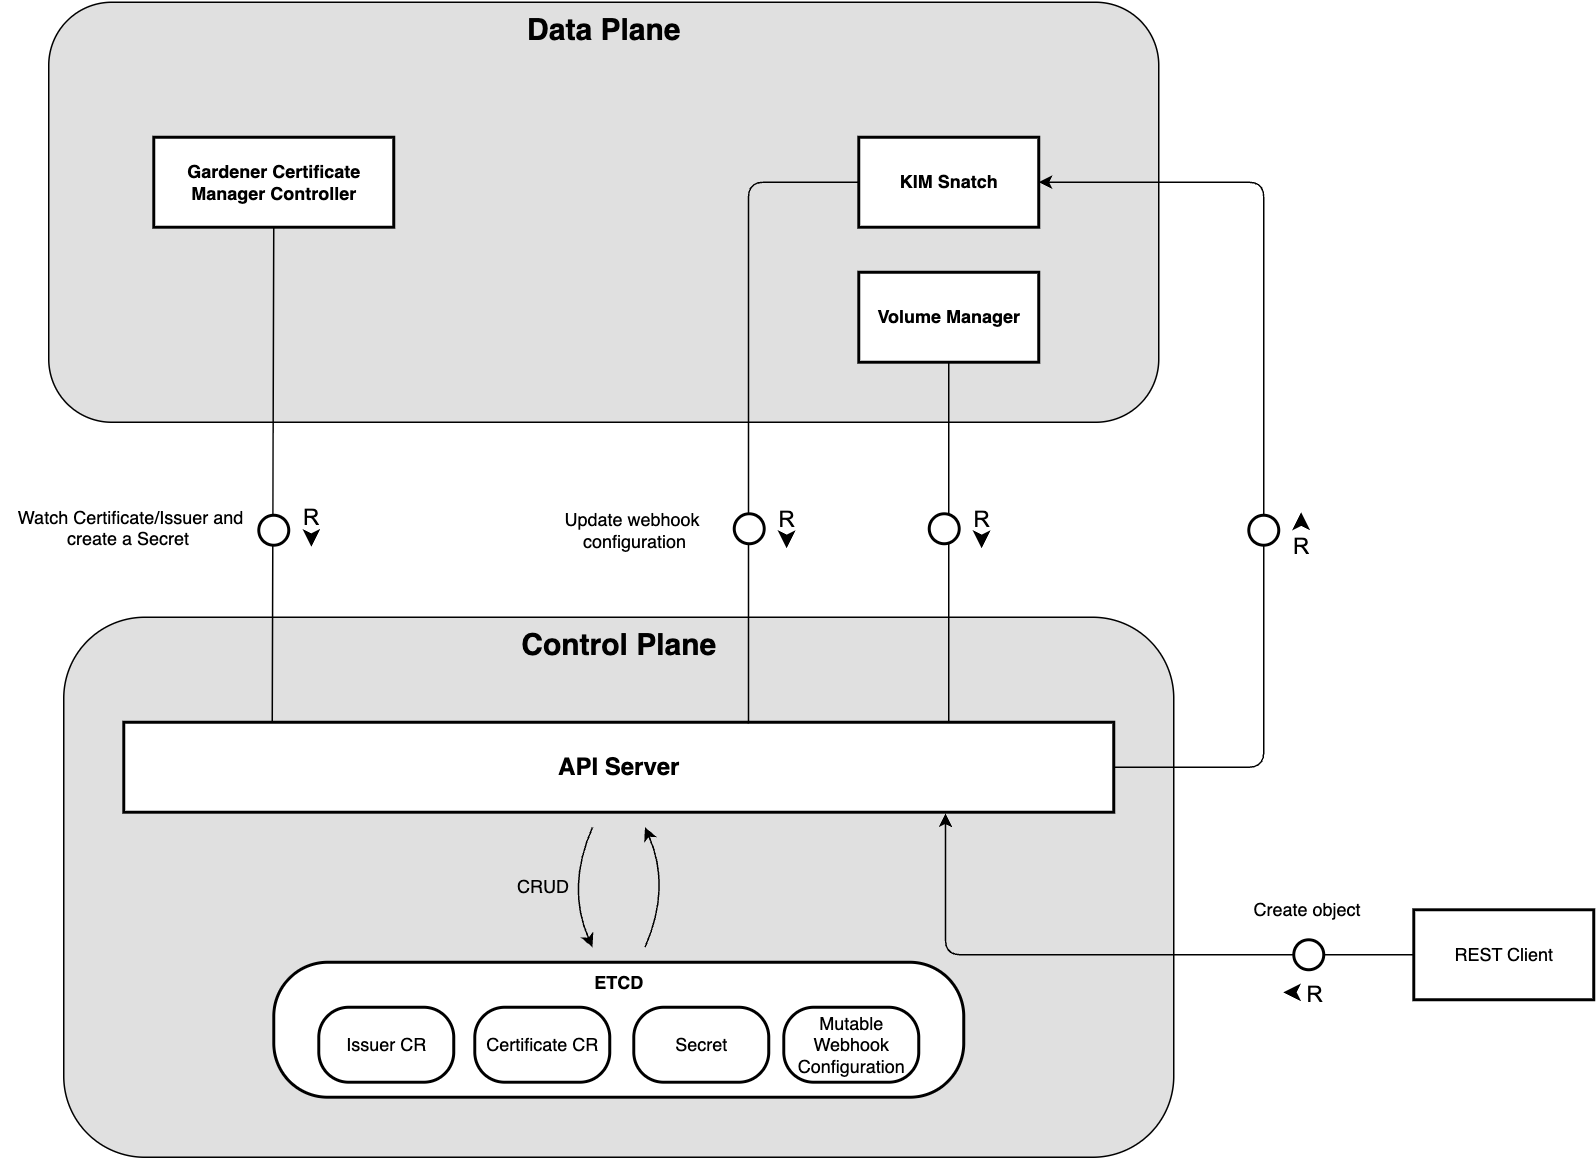

The diagram above was exported from draw.io. Its source (the exported page's mxGraphModel, read from the mxfile embedded in the PNG):
<mxGraphModel dx="1018" dy="669" grid="1" gridSize="10" guides="1" tooltips="1" connect="1" arrows="1" fold="1" page="1" pageScale="1" pageWidth="827" pageHeight="1169" background="#ffffff" math="0" shadow="0">
  <root>
    <mxCell id="0" />
    <mxCell id="1" parent="0" />
    <mxCell id="3" value="&lt;b&gt;Data Plane&lt;/b&gt;" style="rounded=1;whiteSpace=wrap;html=1;verticalAlign=top;fontSize=20;fillColor=#E0E0E0;movable=1;resizable=1;rotatable=1;deletable=1;editable=1;locked=0;connectable=1;" parent="1" vertex="1">
      <mxGeometry x="140" y="60" width="740" height="280" as="geometry" />
    </mxCell>
    <mxCell id="4" value="&lt;b&gt;Gardener Certificate Manager Controller&lt;/b&gt;" style="rounded=0;whiteSpace=wrap;html=1;strokeWidth=2;" parent="1" vertex="1">
      <mxGeometry x="210" y="150" width="160" height="60" as="geometry" />
    </mxCell>
    <mxCell id="5" value="&lt;b&gt;KIM Snatch&lt;/b&gt;" style="rounded=0;whiteSpace=wrap;html=1;strokeWidth=2;" parent="1" vertex="1">
      <mxGeometry x="680" y="150" width="120" height="60" as="geometry" />
    </mxCell>
    <mxCell id="6" value="&lt;b&gt;Volume Manager&lt;/b&gt;" style="rounded=0;whiteSpace=wrap;html=1;strokeWidth=2;" parent="1" vertex="1">
      <mxGeometry x="680" y="240" width="120" height="60" as="geometry" />
    </mxCell>
    <mxCell id="7" value="" style="shape=stencil(vVNRbsMgDD2NPycxqKb9Tm13gN0gA6dBpRABbbOdfgEnWpDSpZmmRSiI5+eHbWwQ29BULQJnDYgdcM5Z/+uP1/JYhRZlJKzWHSqCQ/TuiFet4uCubYNex2QVe2A7YC+QNBiI7XsljwfvzlYlG6G0Sh7w1zlqSaqdx2WxkU1xSmec7wHac7zWWaRU+lvvUaqdjUF/porlLas8slUaEbtIxSP3t6HGRh8sIRJtRE9wV95xmdBOWikzxP9B0Gai9UBvm3Hyvi9FbcxMqYALlr9VubZVao2Sd4s9+pzcBb8Tfyry+6HUS7JG24nsKDTq8r/S3fxPvM+/1pXGBVznmody7ilv9Q8N3HKbZOG5WSZSNg9dvP8C);whiteSpace=wrap;html=1;;connectable=0;allowArrows=0;rotatable=1;editable=0;expand=0;aspect=fixed;" parent="1" vertex="1">
      <mxGeometry x="747" y="397" width="30" height="30" as="geometry" />
    </mxCell>
    <mxCell id="10" value="&lt;b&gt;Control Plane&lt;/b&gt;" style="rounded=1;whiteSpace=wrap;html=1;verticalAlign=top;fontSize=20;fillColor=#E0E0E0;movable=1;resizable=1;rotatable=1;deletable=1;editable=1;locked=0;connectable=1;" parent="1" vertex="1">
      <mxGeometry x="150" y="470" width="740" height="360" as="geometry" />
    </mxCell>
    <mxCell id="37" style="edgeStyle=orthogonalEdgeStyle;html=1;exitX=1;exitY=0.5;exitDx=0;exitDy=0;entryX=1;entryY=0.5;entryDx=0;entryDy=0;" parent="1" source="42" target="5" edge="1">
      <mxGeometry relative="1" as="geometry">
        <mxPoint x="900" y="320" as="targetPoint" />
        <Array as="points">
          <mxPoint x="950" y="180" />
        </Array>
      </mxGeometry>
    </mxCell>
    <mxCell id="11" value="&lt;b&gt;&lt;font style=&quot;font-size: 16px;&quot;&gt;API Server&lt;/font&gt;&lt;/b&gt;" style="rounded=0;whiteSpace=wrap;html=1;strokeWidth=2;" parent="1" vertex="1">
      <mxGeometry x="190" y="540" width="660" height="60" as="geometry" />
    </mxCell>
    <mxCell id="12" style="edgeStyle=none;html=1;exitX=0.5;exitY=1;exitDx=0;exitDy=0;endArrow=none;endFill=0;" parent="1" source="6" edge="1">
      <mxGeometry relative="1" as="geometry">
        <mxPoint x="740" y="540" as="targetPoint" />
      </mxGeometry>
    </mxCell>
    <mxCell id="8" value="" style="ellipse;whiteSpace=wrap;html=1;aspect=fixed;strokeWidth=2;rotatable=0" parent="1" vertex="1">
      <mxGeometry x="727" y="401" width="20" height="20" as="geometry" />
    </mxCell>
    <mxCell id="20" value="ETCD" style="rounded=1;whiteSpace=wrap;html=1;strokeWidth=2;arcSize=40;verticalAlign=top;fontStyle=1" parent="1" vertex="1">
      <mxGeometry x="290" y="700" width="460" height="90" as="geometry" />
    </mxCell>
    <mxCell id="21" value="Issuer CR" style="rounded=1;whiteSpace=wrap;html=1;strokeWidth=2;arcSize=40;" parent="1" vertex="1">
      <mxGeometry x="320" y="730" width="90" height="50" as="geometry" />
    </mxCell>
    <mxCell id="22" value="Certificate CR" style="rounded=1;whiteSpace=wrap;html=1;strokeWidth=2;arcSize=40;" parent="1" vertex="1">
      <mxGeometry x="424" y="730" width="90" height="50" as="geometry" />
    </mxCell>
    <mxCell id="23" value="Secret" style="rounded=1;whiteSpace=wrap;html=1;strokeWidth=2;arcSize=40;" parent="1" vertex="1">
      <mxGeometry x="530" y="730" width="90" height="50" as="geometry" />
    </mxCell>
    <mxCell id="24" value="Mutable Webhook Configuration" style="rounded=1;whiteSpace=wrap;html=1;strokeWidth=2;arcSize=40;" parent="1" vertex="1">
      <mxGeometry x="630" y="730" width="90" height="50" as="geometry" />
    </mxCell>
    <mxCell id="26" value="" style="group;rotatable=0;fillColor=none;" parent="1" vertex="1" connectable="0">
      <mxGeometry x="485" y="610" width="70" height="80" as="geometry" />
    </mxCell>
    <mxCell id="27" style="edgeStyle=none;curved=1;html=1;startArrow=classic;startFill=1;endArrow=none;endFill=0;jettySize=auto;orthogonalLoop=1;" parent="26" edge="1">
      <mxGeometry relative="1" as="geometry">
        <mxPoint x="52.5" y="80" as="targetPoint" />
        <mxPoint x="52.5" as="sourcePoint" />
        <Array as="points">
          <mxPoint x="70" y="40" />
        </Array>
      </mxGeometry>
    </mxCell>
    <mxCell id="28" style="edgeStyle=none;curved=1;html=1;startArrow=none;startFill=0;endArrow=classic;endFill=1;jettySize=auto;orthogonalLoop=1;" parent="26" edge="1">
      <mxGeometry relative="1" as="geometry">
        <mxPoint x="17.5" y="80" as="targetPoint" />
        <mxPoint x="17.5" as="sourcePoint" />
        <Array as="points">
          <mxPoint y="40" />
        </Array>
      </mxGeometry>
    </mxCell>
    <mxCell id="29" value="CRUD" style="text;html=1;align=center;verticalAlign=middle;resizable=0;points=[];autosize=1;strokeColor=none;fillColor=none;" parent="1" vertex="1">
      <mxGeometry x="439" y="635" width="60" height="30" as="geometry" />
    </mxCell>
    <mxCell id="30" style="edgeStyle=none;html=1;exitX=0.5;exitY=1;exitDx=0;exitDy=0;entryX=0.15;entryY=-0.011;entryDx=0;entryDy=0;entryPerimeter=0;endArrow=none;endFill=0;" parent="1" source="4" target="11" edge="1">
      <mxGeometry relative="1" as="geometry" />
    </mxCell>
    <mxCell id="31" value="" style="ellipse;whiteSpace=wrap;html=1;aspect=fixed;strokeWidth=2;rotatable=0" parent="1" vertex="1">
      <mxGeometry x="280" y="402" width="20" height="20" as="geometry" />
    </mxCell>
    <mxCell id="32" value="" style="shape=stencil(vVNRbsMgDD2NPycxqKb9Tm13gN0gA6dBpRABbbOdfgEnWpDSpZmmRSiI5+eHbWwQ29BULQJnDYgdcM5Z/+uP1/JYhRZlJKzWHSqCQ/TuiFet4uCubYNex2QVe2A7YC+QNBiI7XsljwfvzlYlG6G0Sh7w1zlqSaqdx2WxkU1xSmec7wHac7zWWaRU+lvvUaqdjUF/porlLas8slUaEbtIxSP3t6HGRh8sIRJtRE9wV95xmdBOWikzxP9B0Gai9UBvm3Hyvi9FbcxMqYALlr9VubZVao2Sd4s9+pzcBb8Tfyry+6HUS7JG24nsKDTq8r/S3fxPvM+/1pXGBVznmody7ilv9Q8N3HKbZOG5WSZSNg9dvP8C);whiteSpace=wrap;html=1;;connectable=0;allowArrows=0;rotatable=1;editable=0;expand=0;aspect=fixed;" parent="1" vertex="1">
      <mxGeometry x="300" y="396" width="30" height="30" as="geometry" />
    </mxCell>
    <mxCell id="33" style="edgeStyle=orthogonalEdgeStyle;html=1;exitX=0;exitY=0.5;exitDx=0;exitDy=0;entryX=0.631;entryY=0.014;entryDx=0;entryDy=0;entryPerimeter=0;endArrow=none;endFill=0;" parent="1" source="5" target="11" edge="1">
      <mxGeometry relative="1" as="geometry" />
    </mxCell>
    <mxCell id="34" value="" style="ellipse;whiteSpace=wrap;html=1;aspect=fixed;strokeWidth=2;rotatable=0" parent="1" vertex="1">
      <mxGeometry x="597" y="401" width="20" height="20" as="geometry" />
    </mxCell>
    <mxCell id="35" value="" style="shape=stencil(vVNRbsMgDD2NPycxqKb9Tm13gN0gA6dBpRABbbOdfgEnWpDSpZmmRSiI5+eHbWwQ29BULQJnDYgdcM5Z/+uP1/JYhRZlJKzWHSqCQ/TuiFet4uCubYNex2QVe2A7YC+QNBiI7XsljwfvzlYlG6G0Sh7w1zlqSaqdx2WxkU1xSmec7wHac7zWWaRU+lvvUaqdjUF/porlLas8slUaEbtIxSP3t6HGRh8sIRJtRE9wV95xmdBOWikzxP9B0Gai9UBvm3Hyvi9FbcxMqYALlr9VubZVao2Sd4s9+pzcBb8Tfyry+6HUS7JG24nsKDTq8r/S3fxPvM+/1pXGBVznmody7ilv9Q8N3HKbZOG5WSZSNg9dvP8C);whiteSpace=wrap;html=1;;connectable=0;allowArrows=0;rotatable=1;editable=0;expand=0;aspect=fixed;" parent="1" vertex="1">
      <mxGeometry x="617" y="397" width="30" height="30" as="geometry" />
    </mxCell>
    <mxCell id="36" value="Update webhook&amp;nbsp;&lt;div&gt;configuration&lt;/div&gt;" style="text;html=1;align=center;verticalAlign=middle;resizable=0;points=[];autosize=1;strokeColor=none;fillColor=none;" parent="1" vertex="1">
      <mxGeometry x="470" y="392" width="120" height="40" as="geometry" />
    </mxCell>
    <mxCell id="41" value="" style="edgeStyle=orthogonalEdgeStyle;html=1;exitX=1;exitY=0.5;exitDx=0;exitDy=0;entryX=1;entryY=0.5;entryDx=0;entryDy=0;" parent="1" source="11" target="42" edge="1">
      <mxGeometry relative="1" as="geometry">
        <mxPoint x="800" y="180" as="targetPoint" />
        <mxPoint x="850" y="570" as="sourcePoint" />
        <Array as="points">
          <mxPoint x="950" y="570" />
        </Array>
      </mxGeometry>
    </mxCell>
    <mxCell id="42" value="" style="ellipse;whiteSpace=wrap;html=1;aspect=fixed;strokeWidth=2;rotatable=0" parent="1" vertex="1">
      <mxGeometry x="940" y="402" width="20" height="20" as="geometry" />
    </mxCell>
    <mxCell id="43" value="" style="shape=stencil(vVNRbsMgDD2NPycxqKb9Tm13gN0gA6dBpRABbbOdfgEnWpDSpZmmRSiI5+eHbWwQ29BULQJnDYgdcM5Z/+uP1/JYhRZlJKzWHSqCQ/TuiFet4uCubYNex2QVe2A7YC+QNBiI7XsljwfvzlYlG6G0Sh7w1zlqSaqdx2WxkU1xSmec7wHac7zWWaRU+lvvUaqdjUF/porlLas8slUaEbtIxSP3t6HGRh8sIRJtRE9wV95xmdBOWikzxP9B0Gai9UBvm3Hyvi9FbcxMqYALlr9VubZVao2Sd4s9+pzcBb8Tfyry+6HUS7JG24nsKDTq8r/S3fxPvM+/1pXGBVznmody7ilv9Q8N3HKbZOG5WSZSNg9dvP8C);whiteSpace=wrap;html=1;;connectable=0;allowArrows=0;rotatable=1;rotation=180;editable=0;expand=0;aspect=fixed;" parent="1" vertex="1">
      <mxGeometry x="960" y="397" width="30" height="30" as="geometry" />
    </mxCell>
    <mxCell id="44" value="Watch Certificate/Issuer and&lt;div&gt;&lt;font color=&quot;#000000&quot;&gt;create a Secret&amp;nbsp;&lt;br&gt;&lt;/font&gt;&lt;div&gt;&lt;br&gt;&lt;/div&gt;&lt;/div&gt;" style="text;html=1;align=center;verticalAlign=middle;resizable=0;points=[];autosize=1;strokeColor=none;fillColor=none;" parent="1" vertex="1">
      <mxGeometry x="109" y="388" width="170" height="60" as="geometry" />
    </mxCell>
    <mxCell id="45" value="REST Client" style="rounded=0;whiteSpace=wrap;html=1;strokeWidth=2;" parent="1" vertex="1">
      <mxGeometry x="1050" y="665" width="120" height="60" as="geometry" />
    </mxCell>
    <mxCell id="46" style="edgeStyle=orthogonalEdgeStyle;html=1;exitX=0;exitY=0.5;exitDx=0;exitDy=0;entryX=0.83;entryY=1.014;entryDx=0;entryDy=0;entryPerimeter=0;" parent="1" source="49" target="11" edge="1">
      <mxGeometry relative="1" as="geometry" />
    </mxCell>
    <mxCell id="51" value="" style="edgeStyle=orthogonalEdgeStyle;html=1;exitX=0;exitY=0.5;exitDx=0;exitDy=0;entryX=1;entryY=0.5;entryDx=0;entryDy=0;endArrow=none;endFill=0;" parent="1" source="45" target="49" edge="1">
      <mxGeometry relative="1" as="geometry">
        <mxPoint x="1050" y="695" as="sourcePoint" />
        <mxPoint x="738" y="601" as="targetPoint" />
      </mxGeometry>
    </mxCell>
    <mxCell id="49" value="" style="ellipse;whiteSpace=wrap;html=1;aspect=fixed;strokeWidth=2;rotatable=0" parent="1" vertex="1">
      <mxGeometry x="970" y="685" width="20" height="20" as="geometry" />
    </mxCell>
    <mxCell id="52" value="Create object&amp;nbsp;" style="text;html=1;align=center;verticalAlign=middle;resizable=0;points=[];autosize=1;strokeColor=none;fillColor=none;" parent="1" vertex="1">
      <mxGeometry x="930" y="650" width="100" height="30" as="geometry" />
    </mxCell>
    <mxCell id="53" value="" style="shape=stencil(vVNRbsMgDD2NPycxqKb9Tm13gN0gA6dBpRABbbOdfgEnWpDSpZmmRSiI5+eHbWwQ29BULQJnDYgdcM5Z/+uP1/JYhRZlJKzWHSqCQ/TuiFet4uCubYNex2QVe2A7YC+QNBiI7XsljwfvzlYlG6G0Sh7w1zlqSaqdx2WxkU1xSmec7wHac7zWWaRU+lvvUaqdjUF/porlLas8slUaEbtIxSP3t6HGRh8sIRJtRE9wV95xmdBOWikzxP9B0Gai9UBvm3Hyvi9FbcxMqYALlr9VubZVao2Sd4s9+pzcBb8Tfyry+6HUS7JG24nsKDTq8r/S3fxPvM+/1pXGBVznmody7ilv9Q8N3HKbZOG5WSZSNg9dvP8C);whiteSpace=wrap;html=1;;connectable=0;allowArrows=0;rotatable=1;rotation=90;editable=0;expand=0;aspect=fixed;" parent="1" vertex="1">
      <mxGeometry x="960" y="705" width="30" height="30" as="geometry" />
    </mxCell>
  </root>
</mxGraphModel>